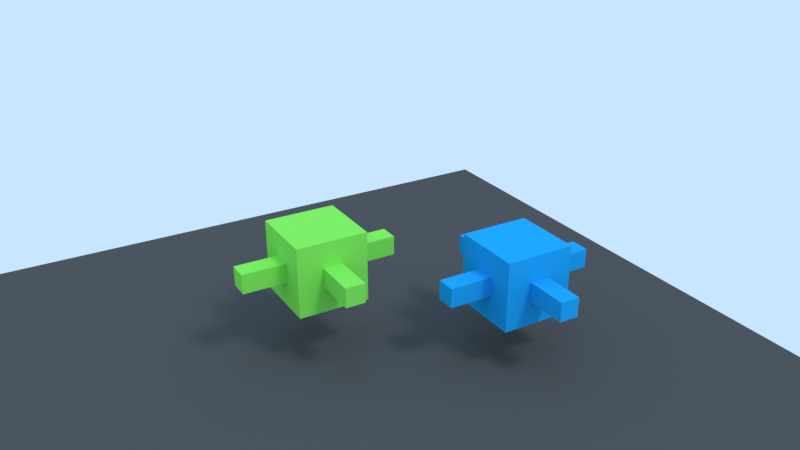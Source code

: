 # Source: resolucao020a.blend  (saved by Blender 2.79.7; exported with 4.5.12 LTS)
import bpy
from mathutils import Matrix  # noqa: F401  (used for matrix-valued properties, if any)

bpy.ops.wm.read_factory_settings(use_empty=True)
scene = bpy.context.scene
scene.name = 'Scene'

# ---- collections
col_collection_1 = bpy.data.collections.new('Collection 1'); scene.collection.children.link(col_collection_1)

# ---- materials (node trees are filled in below, after node groups)
mat_material_004 = bpy.data.materials.new('Material.004')
mat_material_004.alpha_threshold = 0.0
mat_material_004.use_transparent_shadow = False
mat_material_004.diffuse_color = (0.01529, 0.3608, 0.8, 1.0)
mat_material_004.roughness = 0.5
mat_cube = bpy.data.materials.new('Cube')
mat_cube.alpha_threshold = 0.0
mat_cube.use_transparent_shadow = False
mat_cube.diffuse_color = (0.2374, 0.8, 0.1015, 1.0)
mat_cube.roughness = 0.5
mat_cube.line_color = (0.0, 0.0, 0.0, 1.0)
mat_ground = bpy.data.materials.new('Ground')
mat_ground.alpha_threshold = 0.0
mat_ground.use_transparent_shadow = False
mat_ground.diffuse_color = (0.08353, 0.08353, 0.08353, 1.0)
mat_ground.roughness = 0.5
mat_ground.line_color = (0.0, 0.0, 0.0, 1.0)

# ---- material node trees

# ---- world
world_world = bpy.data.worlds.new('World'); scene.world = world_world
world_world.color = (0.5853, 0.7879, 1.0)
world_world.use_sun_shadow = False
world_world.sun_shadow_jitter_overblur = 0.0

# ---- cameras
cam_camera = bpy.data.cameras.new('Camera')
cam_camera.clip_end = 100.0
cam_camera.lens = 35.0
cam_camera.sensor_width = 32.0
cam_camera.sensor_height = 18.0
cam_camera.ortho_scale = 7.314
cam_camera.dof.focus_distance = 0.0
cam_camera.dof.aperture_fstop = 128.0

# ---- lights
light_lamp_002 = bpy.data.lights.new('Lamp.002', 'SUN')
light_lamp_002.color = (1.0, 0.2858, 0.003573)
light_lamp_002.transmission_factor = 0.0
light_lamp_002.cutoff_distance = 30.0
light_lamp_002.angle = 0.1993
light_lamp_002.energy = 0.4
light_lamp_002.shadow_buffer_clip_start = 1.001
light_lamp_002.shadow_soft_size = 0.1
light_lamp_002.shadow_cascade_max_distance = 1000.0
light_lamp_001 = bpy.data.lights.new('Lamp.001', 'SUN')
light_lamp_001.color = (0.002057, 0.3427, 1.0)
light_lamp_001.transmission_factor = 0.0
light_lamp_001.cutoff_distance = 30.0
light_lamp_001.angle = 0.1993
light_lamp_001.energy = 0.4
light_lamp_001.shadow_buffer_clip_start = 1.001
light_lamp_001.shadow_soft_size = 0.1
light_lamp_001.shadow_cascade_max_distance = 1000.0
light_sun = bpy.data.lights.new('Sun', 'SUN')
light_sun.transmission_factor = 0.0
light_sun.cutoff_distance = 42.0
light_sun.angle = 0.1993
light_sun.energy = 1.0
light_sun.shadow_buffer_clip_start = 1.001
light_sun.shadow_soft_size = 0.1
light_sun.shadow_cascade_max_distance = 1000.0

# ---- meshes
me_ob_001 = bpy.data.meshes.new('ob.001')
me_ob_001.from_pydata([(-1.0, -1.0, -1.0), (-1.0, -1.0, 1.0), (1.0, -1.0, -1.0), (1.0, -1.0, 1.0), (-1.0, 0.277, -0.277), (-1.0, -0.277, -0.277), (-1.0, -0.277, 0.277), (-1.0, 0.277, 0.277), (1.0, 0.277, 0.277), (1.0, 0.277, -0.277), (1.0, -0.277, -0.277), (1.0, -0.277, 0.277), (-2.222, 0.277, -0.277), (-2.222, -0.277, -0.277), (-2.222, -0.277, 0.277), (-2.222, 0.277, 0.277), (2.222, 0.277, 0.277), (2.222, 0.277, -0.277), (2.222, -0.277, -0.277), (2.222, -0.277, 0.277), (1.0, 1.0, -1.0), (1.0, 1.0, 1.0), (-1.0, 1.0, -1.0), (-1.0, 1.0, 1.0), (-0.277, -1.0, -0.277), (0.277, -1.0, -0.277), (0.277, -1.0, 0.277), (-0.277, -1.0, 0.277), (-0.277, 1.0, 0.277), (-0.277, 1.0, -0.277), (0.277, 1.0, -0.277), (0.277, 1.0, 0.277), (-0.277, -2.222, -0.277), (0.277, -2.222, -0.277), (0.277, -2.222, 0.277), (-0.277, -2.222, 0.277), (-0.277, 2.222, 0.277), (-0.277, 2.222, -0.277), (0.277, 2.222, -0.277), (0.277, 2.222, 0.277)], [], [(2, 20, 9, 10), (21, 20, 30, 31), (3, 2, 10, 11), (20, 22, 29, 30), (22, 20, 2, 0), (21, 23, 1, 3), (9, 8, 16, 17), (8, 11, 19, 16), (23, 22, 4, 7), (0, 1, 6, 5), (21, 3, 11, 8), (20, 21, 8, 9), (1, 23, 7, 6), (22, 0, 5, 4), (13, 14, 15, 12), (17, 16, 19, 18), (6, 7, 15, 14), (4, 5, 13, 12), (11, 10, 18, 19), (10, 9, 17, 18), (7, 4, 12, 15), (5, 6, 14, 13), (29, 28, 36, 37), (28, 31, 39, 36), (1, 0, 24, 27), (2, 3, 26, 25), (23, 21, 31, 28), (22, 23, 28, 29), (3, 1, 27, 26), (0, 2, 25, 24), (33, 34, 35, 32), (37, 36, 39, 38), (26, 27, 35, 34), (24, 25, 33, 32), (31, 30, 38, 39), (30, 29, 37, 38), (27, 24, 32, 35), (25, 26, 34, 33)])
me_ob_001.materials.append(mat_material_004)
me_ob_001.use_remesh_preserve_volume = False
me_ob_001.use_remesh_preserve_attributes = False
me_ob_001.use_mirror_vertex_groups = False
me_ob_001.update()
me_ob = bpy.data.meshes.new('ob')
me_ob.from_pydata([(-1.0, -1.0, -1.0), (-1.0, -1.0, 1.0), (1.0, -1.0, -1.0), (1.0, -1.0, 1.0), (-1.0, 0.277, -0.277), (-1.0, -0.277, -0.277), (-1.0, -0.277, 0.277), (-1.0, 0.277, 0.277), (1.0, 0.277, 0.277), (1.0, 0.277, -0.277), (1.0, -0.277, -0.277), (1.0, -0.277, 0.277), (-2.222, 0.277, -0.277), (-2.222, -0.277, -0.277), (-2.222, -0.277, 0.277), (-2.222, 0.277, 0.277), (2.222, 0.277, 0.277), (2.222, 0.277, -0.277), (2.222, -0.277, -0.277), (2.222, -0.277, 0.277), (1.0, 1.0, -1.0), (1.0, 1.0, 1.0), (-1.0, 1.0, -1.0), (-1.0, 1.0, 1.0), (-0.277, -1.0, -0.277), (0.277, -1.0, -0.277), (0.277, -1.0, 0.277), (-0.277, -1.0, 0.277), (-0.277, 1.0, 0.277), (-0.277, 1.0, -0.277), (0.277, 1.0, -0.277), (0.277, 1.0, 0.277), (-0.277, -2.222, -0.277), (0.277, -2.222, -0.277), (0.277, -2.222, 0.277), (-0.277, -2.222, 0.277), (-0.277, 2.222, 0.277), (-0.277, 2.222, -0.277), (0.277, 2.222, -0.277), (0.277, 2.222, 0.277)], [], [(2, 20, 9, 10), (21, 20, 30, 31), (3, 2, 10, 11), (20, 22, 29, 30), (22, 20, 2, 0), (21, 23, 1, 3), (9, 8, 16, 17), (8, 11, 19, 16), (23, 22, 4, 7), (0, 1, 6, 5), (21, 3, 11, 8), (20, 21, 8, 9), (1, 23, 7, 6), (22, 0, 5, 4), (13, 14, 15, 12), (17, 16, 19, 18), (6, 7, 15, 14), (4, 5, 13, 12), (11, 10, 18, 19), (10, 9, 17, 18), (7, 4, 12, 15), (5, 6, 14, 13), (29, 28, 36, 37), (28, 31, 39, 36), (1, 0, 24, 27), (2, 3, 26, 25), (23, 21, 31, 28), (22, 23, 28, 29), (3, 1, 27, 26), (0, 2, 25, 24), (33, 34, 35, 32), (37, 36, 39, 38), (26, 27, 35, 34), (24, 25, 33, 32), (31, 30, 38, 39), (30, 29, 37, 38), (27, 24, 32, 35), (25, 26, 34, 33)])
me_ob.materials.append(mat_cube)
me_ob.use_remesh_preserve_volume = False
me_ob.use_remesh_preserve_attributes = False
me_ob.use_mirror_vertex_groups = False
me_ob.update()
me_plane = bpy.data.meshes.new('Plane')
me_plane.from_pydata([(-1.0, -1.0, 0.0), (1.0, -1.0, 0.0), (-1.0, 1.0, 0.0), (1.0, 1.0, 0.0)], [], [(0, 1, 3, 2)])
me_plane.materials.append(mat_ground)
me_plane.use_remesh_preserve_volume = False
me_plane.use_remesh_preserve_attributes = False
me_plane.use_mirror_vertex_groups = False
me_plane.update()

# ---- objects
ob_ob_001 = bpy.data.objects.new('ob.001', me_ob_001)
ob_empty = bpy.data.objects.new('Empty', None)
ob_ob = bpy.data.objects.new('ob', me_ob)
ob_lamp_002 = bpy.data.objects.new('Lamp.002', light_lamp_002)
ob_lamp_001 = bpy.data.objects.new('Lamp.001', light_lamp_001)
ob_plane = bpy.data.objects.new('Plane', me_plane)
ob_lamp = bpy.data.objects.new('Lamp', light_sun)
ob_camera = bpy.data.objects.new('Camera', cam_camera)

# ---- transforms, parenting, visibility, modifiers, constraints
ob_ob_001.location = (1.589, 3.617, 2.231)
ob_ob_001.lineart.crease_threshold = 0.0
ob_empty.location = (0.0, 0.0, 0.0)
ob_empty.scale = (3.196, 3.196, 3.196)
ob_empty.empty_display_type = 'SPHERE'
ob_empty.show_in_front = True
ob_empty.lineart.crease_threshold = 0.0
ob_ob.location = (-1.226, -0.8746, 2.552)
ob_ob.lineart.crease_threshold = 0.0
ob_lamp_002.location = (7.781, 4.307, 6.73)
ob_lamp_002.rotation_euler = (3.142, -0.0, 0.0)
ob_lamp_002.lock_rotations_4d = False
ob_lamp_002.empty_display_type = 'ARROWS'
ob_lamp_002.color = (0.0, 0.0, 0.0, 0.0)
ob_lamp_002.lineart.crease_threshold = 0.0
ob_lamp_001.location = (7.781, 4.307, 6.73)
ob_lamp_001.lock_rotations_4d = False
ob_lamp_001.empty_display_type = 'ARROWS'
ob_lamp_001.color = (0.0, 0.0, 0.0, 0.0)
ob_lamp_001.lineart.crease_threshold = 0.0
ob_plane.location = (0.0, 0.0, 0.0)
ob_plane.scale = (10.0, 10.0, 10.0)
ob_plane.lineart.crease_threshold = 0.0
ob_lamp.location = (10.31, 3.409, 14.65)
ob_lamp.rotation_euler = (0.6503, 0.05522, 1.866)
ob_lamp.lock_rotations_4d = False
ob_lamp.empty_display_type = 'ARROWS'
ob_lamp.color = (0.0, 0.0, 0.0, 0.0)
ob_lamp.lineart.crease_threshold = 0.0
ob_camera.location = (17.81, -9.495, 13.34)
ob_camera.rotation_euler = (1.132, -1.706e-06, 1.039)
ob_camera.scale = (1.0, 1.0, 1.0)
ob_camera.lock_rotations_4d = False
ob_camera.empty_display_type = 'ARROWS'
ob_camera.color = (0.0, 0.0, 0.0, 0.0)
ob_camera.display_type = 'WIRE'
ob_camera.lineart.crease_threshold = 0.0

# ---- collection membership
col_collection_1.objects.link(ob_ob_001)
col_collection_1.objects.link(ob_empty)
col_collection_1.objects.link(ob_ob)
col_collection_1.objects.link(ob_lamp_002)
col_collection_1.objects.link(ob_lamp_001)
col_collection_1.objects.link(ob_plane)
col_collection_1.objects.link(ob_lamp)
col_collection_1.objects.link(ob_camera)

# ---- scene / render settings (as saved in the file)
scene.camera = ob_camera
scene.frame_start = 1; scene.frame_end = 250; scene.frame_set(1)
scene.render.engine = 'BLENDER_EEVEE_NEXT'
scene.render.resolution_percentage = 50
scene.render.dither_intensity = 0.0
scene.cycles.use_denoising = False
scene.cycles.samples = 128
scene.cycles.sampling_pattern = 'TABULATED_SOBOL'
scene.cycles.use_adaptive_sampling = False
scene.cycles.use_light_tree = False
scene.view_settings.view_transform = 'Standard'
bpy.context.view_layer.update()
